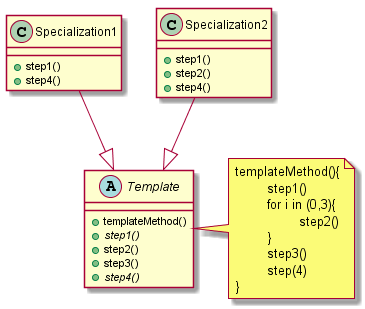

The diagram above was rendered by PlantUML. Its source (embedded in the PNG):
@startuml

	abstract class Template{
		+ templateMethod()
		+ {abstract} step1()
		+ step2()
		+ step3()
		+ {abstract} step4()
	}

	class Specialization1{
		+ step1()
		+ step4()
	}

	note right of Template
		templateMethod(){
			step1()
			for i in (0,3){
				step2()
			}
			step3()
			step(4)
		}
	end note


	class Specialization2{
		+ step1()
		+ step2()
		+ step4()
	}

	Specialization1 --|> Template
	Specialization2 --|> Template

@enduml